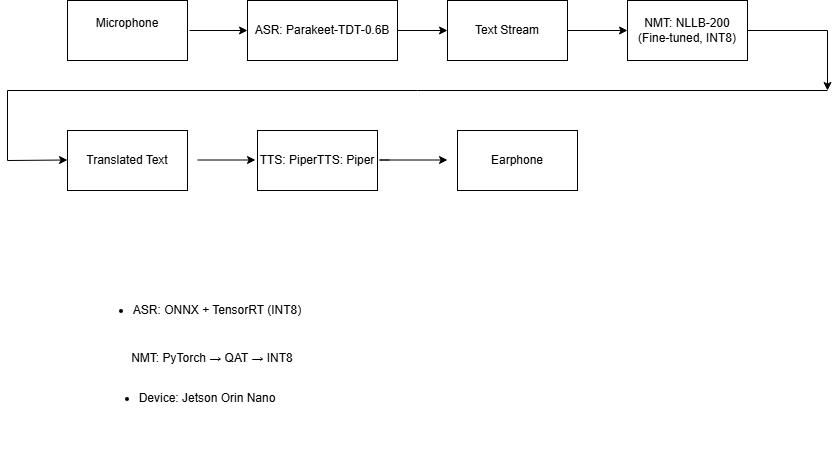

The diagram above was exported from draw.io. Its source (the exported page's mxGraphModel, read from the mxfile embedded in the PNG):
<mxGraphModel dx="1213" dy="643" grid="1" gridSize="10" guides="1" tooltips="1" connect="1" arrows="1" fold="1" page="1" pageScale="1" pageWidth="850" pageHeight="1100" math="0" shadow="0">
  <root>
    <mxCell id="0" />
    <mxCell id="1" parent="0" />
    <mxCell id="MdVCyiPI-P_7wE_2OQcD-1" parent="1" style="rounded=0;whiteSpace=wrap;html=1;" value="&lt;div&gt;Microphone&lt;/div&gt;&lt;div&gt;&lt;br&gt;&lt;/div&gt;" vertex="1">
      <mxGeometry height="60" width="120" x="90" y="190" as="geometry" />
    </mxCell>
    <mxCell id="MdVCyiPI-P_7wE_2OQcD-9" edge="1" parent="1" source="MdVCyiPI-P_7wE_2OQcD-2" style="edgeStyle=orthogonalEdgeStyle;rounded=0;orthogonalLoop=1;jettySize=auto;html=1;" target="MdVCyiPI-P_7wE_2OQcD-3" value="">
      <mxGeometry relative="1" as="geometry" />
    </mxCell>
    <mxCell id="MdVCyiPI-P_7wE_2OQcD-2" parent="1" style="rounded=0;whiteSpace=wrap;html=1;" value="&lt;div&gt;ASR: Parakeet-TDT-0.6B&lt;/div&gt;" vertex="1">
      <mxGeometry height="60" width="150" x="270" y="190" as="geometry" />
    </mxCell>
    <mxCell id="MdVCyiPI-P_7wE_2OQcD-10" edge="1" parent="1" source="MdVCyiPI-P_7wE_2OQcD-3" style="edgeStyle=orthogonalEdgeStyle;rounded=0;orthogonalLoop=1;jettySize=auto;html=1;" target="MdVCyiPI-P_7wE_2OQcD-4" value="">
      <mxGeometry relative="1" as="geometry" />
    </mxCell>
    <mxCell id="MdVCyiPI-P_7wE_2OQcD-3" parent="1" style="rounded=0;whiteSpace=wrap;html=1;" value="&lt;div&gt;Text Stream&lt;/div&gt;" vertex="1">
      <mxGeometry height="60" width="120" x="470" y="190" as="geometry" />
    </mxCell>
    <mxCell id="MdVCyiPI-P_7wE_2OQcD-18" edge="1" parent="1" source="MdVCyiPI-P_7wE_2OQcD-4" style="edgeStyle=orthogonalEdgeStyle;rounded=0;orthogonalLoop=1;jettySize=auto;html=1;" value="">
      <mxGeometry relative="1" as="geometry">
        <mxPoint x="850" y="280" as="targetPoint" />
      </mxGeometry>
    </mxCell>
    <mxCell id="MdVCyiPI-P_7wE_2OQcD-4" parent="1" style="rounded=0;whiteSpace=wrap;html=1;" value="NMT: NLLB-200 (Fine-tuned, INT8)" vertex="1">
      <mxGeometry height="60" width="120" x="650" y="190" as="geometry" />
    </mxCell>
    <mxCell id="MdVCyiPI-P_7wE_2OQcD-5" parent="1" style="rounded=0;whiteSpace=wrap;html=1;" value="Translated Text" vertex="1">
      <mxGeometry height="60" width="120" x="90" y="320" as="geometry" />
    </mxCell>
    <mxCell id="MdVCyiPI-P_7wE_2OQcD-6" parent="1" style="rounded=0;whiteSpace=wrap;html=1;" value="TTS: PiperTTS: Piper" vertex="1">
      <mxGeometry height="60" width="120" x="280" y="320" as="geometry" />
    </mxCell>
    <mxCell id="MdVCyiPI-P_7wE_2OQcD-7" parent="1" style="rounded=0;whiteSpace=wrap;html=1;" value="Earphone" vertex="1">
      <mxGeometry height="60" width="120" x="480" y="320" as="geometry" />
    </mxCell>
    <mxCell id="MdVCyiPI-P_7wE_2OQcD-8" edge="1" parent="1" style="endArrow=classic;html=1;rounded=0;entryX=0;entryY=0.5;entryDx=0;entryDy=0;" target="MdVCyiPI-P_7wE_2OQcD-2" value="">
      <mxGeometry height="50" relative="1" width="50" as="geometry">
        <mxPoint x="212" y="220" as="sourcePoint" />
        <mxPoint x="260" y="200" as="targetPoint" />
      </mxGeometry>
    </mxCell>
    <mxCell id="MdVCyiPI-P_7wE_2OQcD-11" edge="1" parent="1" style="endArrow=classic;html=1;rounded=0;entryX=0;entryY=0.5;entryDx=0;entryDy=0;" value="">
      <mxGeometry height="50" relative="1" width="50" as="geometry">
        <mxPoint x="220" y="349.5" as="sourcePoint" />
        <mxPoint x="278" y="349.5" as="targetPoint" />
      </mxGeometry>
    </mxCell>
    <mxCell id="MdVCyiPI-P_7wE_2OQcD-12" edge="1" parent="1" style="endArrow=classic;html=1;rounded=0;entryX=0;entryY=0.5;entryDx=0;entryDy=0;" value="">
      <mxGeometry height="50" relative="1" width="50" as="geometry">
        <Array as="points">
          <mxPoint x="402" y="349.5" />
        </Array>
        <mxPoint x="412" y="349.5" as="sourcePoint" />
        <mxPoint x="470" y="349.5" as="targetPoint" />
      </mxGeometry>
    </mxCell>
    <mxCell id="MdVCyiPI-P_7wE_2OQcD-20" edge="1" parent="1" style="endArrow=classic;html=1;rounded=0;" value="">
      <mxGeometry height="50" relative="1" width="50" as="geometry">
        <mxPoint x="30" y="350" as="sourcePoint" />
        <mxPoint x="90" y="349.5" as="targetPoint" />
      </mxGeometry>
    </mxCell>
    <mxCell id="MdVCyiPI-P_7wE_2OQcD-21" edge="1" parent="1" style="endArrow=none;html=1;rounded=0;" value="">
      <mxGeometry height="50" relative="1" width="50" as="geometry">
        <mxPoint x="30" y="350" as="sourcePoint" />
        <mxPoint x="30" y="280" as="targetPoint" />
      </mxGeometry>
    </mxCell>
    <mxCell id="MdVCyiPI-P_7wE_2OQcD-22" edge="1" parent="1" style="endArrow=none;html=1;rounded=0;" value="">
      <mxGeometry height="50" relative="1" width="50" as="geometry">
        <mxPoint x="30" y="280" as="sourcePoint" />
        <mxPoint x="850" y="280" as="targetPoint" />
      </mxGeometry>
    </mxCell>
    <mxCell id="MdVCyiPI-P_7wE_2OQcD-23" parent="1" style="text;html=1;whiteSpace=wrap;strokeColor=none;fillColor=none;align=center;verticalAlign=middle;rounded=0;" value="&lt;li data-start=&quot;1151&quot; data-end=&quot;1180&quot;&gt;&lt;p data-start=&quot;1153&quot; data-end=&quot;1180&quot;&gt;ASR: ONNX + TensorRT (INT8)&lt;/p&gt;&lt;/li&gt;" vertex="1">
      <mxGeometry height="80" width="260" x="110" y="460" as="geometry" />
    </mxCell>
    <mxCell id="MdVCyiPI-P_7wE_2OQcD-24" parent="1" style="text;html=1;whiteSpace=wrap;strokeColor=none;fillColor=none;align=center;verticalAlign=middle;rounded=0;" value="NMT: PyTorch → QAT → INT8" vertex="1">
      <mxGeometry height="25" width="190" x="140" y="535" as="geometry" />
    </mxCell>
    <mxCell id="MdVCyiPI-P_7wE_2OQcD-25" parent="1" style="text;html=1;whiteSpace=wrap;strokeColor=none;fillColor=none;align=center;verticalAlign=middle;rounded=0;" value="&lt;li data-start=&quot;1151&quot; data-end=&quot;1180&quot;&gt;&lt;p data-start=&quot;1153&quot; data-end=&quot;1180&quot;&gt;Device: Jetson Orin Nano&lt;/p&gt;&lt;/li&gt;" vertex="1">
      <mxGeometry height="105" width="280" x="90" y="535" as="geometry" />
    </mxCell>
  </root>
</mxGraphModel>